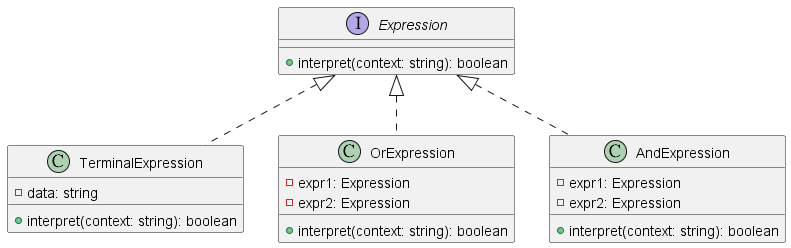

The diagram above was rendered by PlantUML. Its source (embedded in the PNG):
@startuml InterpreterClass0

interface Expression {
  + interpret(context: string): boolean
}

class TerminalExpression {
  - data: string
  + interpret(context: string): boolean
}

class OrExpression {
  - expr1: Expression
  - expr2: Expression
  + interpret(context: string): boolean
}

class AndExpression {
  - expr1: Expression
  - expr2: Expression
  + interpret(context: string): boolean
}

Expression <|.. TerminalExpression
Expression <|.. OrExpression
Expression <|.. AndExpression

@enduml